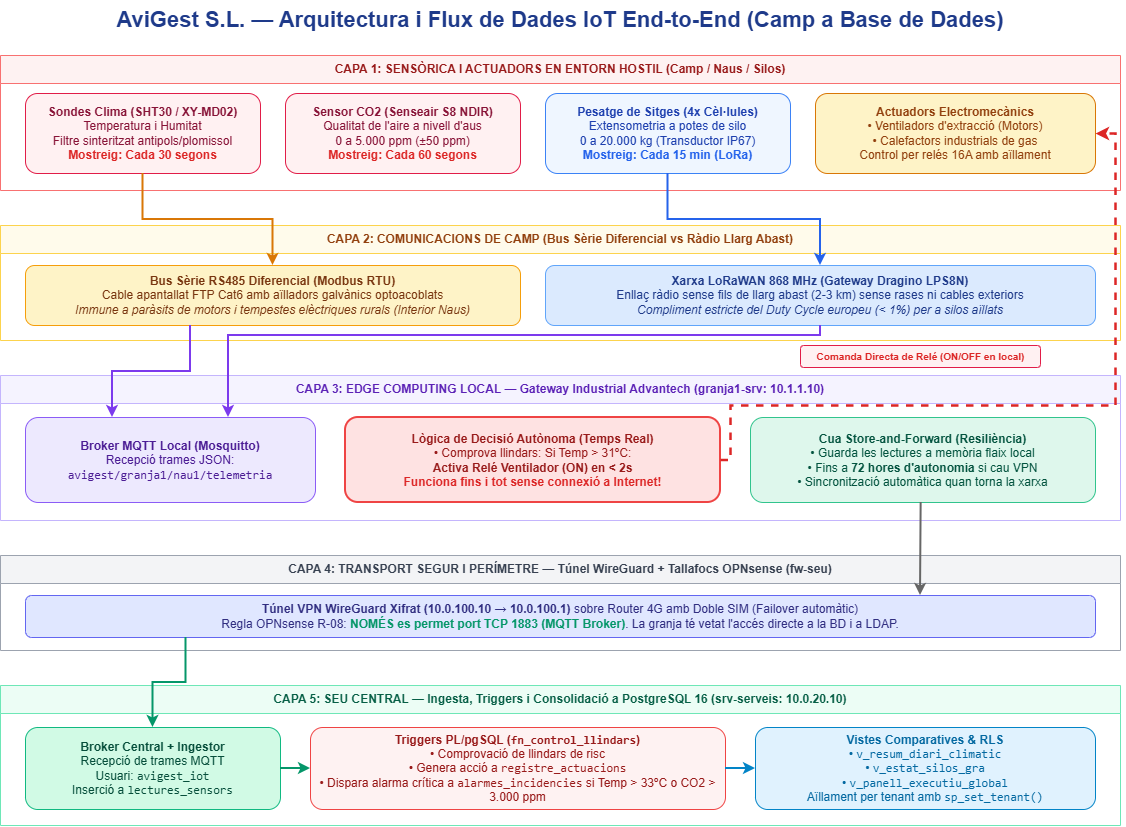

The diagram above was exported from draw.io. Its source (the exported page's mxGraphModel, read from the mxfile embedded in the PNG):
<mxGraphModel dx="1644" dy="864" grid="1" gridSize="10" guides="1" tooltips="1" connect="1" arrows="1" fold="1" page="1" pageScale="1" pageWidth="1200" pageHeight="980" background="#ffffff" math="0" shadow="0">
  <root>
    <mxCell id="0" />
    <mxCell id="1" parent="0" />
    <mxCell id="title-iot" parent="1" style="text;html=1;strokeColor=none;fillColor=none;align=center;verticalAlign=middle;whiteSpace=wrap;rounded=0;fontSize=22;fontStyle=1;fontColor=#1E3A8A;" value="AviGest S.L. — Arquitectura i Flux de Dades IoT End-to-End (Camp a Base de Dades)" vertex="1">
      <mxGeometry height="40" width="900" x="150" y="15" as="geometry" />
    </mxCell>
    <mxCell id="box-capa1" parent="1" style="swimlane;whiteSpace=wrap;html=1;fillColor=#FEF2F2;strokeColor=#F87171;fontStyle=1;fontColor=#991B1B;startSize=28;" value="CAPA 1: SENSÒRICA I ACTUADORS EN ENTORN HOSTIL (Camp / Naus / Silos)" vertex="1">
      <mxGeometry height="135" width="1120" x="40" y="70" as="geometry" />
    </mxCell>
    <mxCell id="iot-temp" parent="box-capa1" style="rounded=1;whiteSpace=wrap;html=1;fillColor=#FFF1F2;strokeColor=#E11D48;fontColor=#881337;" value="&lt;b&gt;Sondes Clima (SHT30 / XY-MD02)&lt;/b&gt;&lt;br&gt;Temperatura i Humitat&lt;br&gt;Filtre sinteritzat antipols/plomissol&lt;br&gt;&lt;font color=&quot;#DC2626&quot;&gt;&lt;b&gt;Mostreig: Cada 30 segons&lt;/b&gt;&lt;/font&gt;" vertex="1">
      <mxGeometry height="80" width="235" x="25" y="38" as="geometry" />
    </mxCell>
    <mxCell id="iot-co2" parent="box-capa1" style="rounded=1;whiteSpace=wrap;html=1;fillColor=#FFF1F2;strokeColor=#E11D48;fontColor=#881337;" value="&lt;b&gt;Sensor CO2 (Senseair S8 NDIR)&lt;/b&gt;&lt;br&gt;Qualitat de l'aire a nivell d'aus&lt;br&gt;0 a 5.000 ppm (±50 ppm)&lt;br&gt;&lt;font color=&quot;#DC2626&quot;&gt;&lt;b&gt;Mostreig: Cada 60 segons&lt;/b&gt;&lt;/font&gt;" vertex="1">
      <mxGeometry height="80" width="235" x="285" y="38" as="geometry" />
    </mxCell>
    <mxCell id="iot-silo" parent="box-capa1" style="rounded=1;whiteSpace=wrap;html=1;fillColor=#EFF6FF;strokeColor=#3B82F6;fontColor=#1E40AF;" value="&lt;b&gt;Pesatge de Sitges (4x Cèl·lules)&lt;/b&gt;&lt;br&gt;Extensometria a potes de silo&lt;br&gt;0 a 20.000 kg (Transductor IP67)&lt;br&gt;&lt;font color=&quot;#2563EB&quot;&gt;&lt;b&gt;Mostreig: Cada 15 min (LoRa)&lt;/b&gt;&lt;/font&gt;" vertex="1">
      <mxGeometry height="80" width="245" x="545" y="38" as="geometry" />
    </mxCell>
    <mxCell id="iot-actuadors" parent="box-capa1" style="rounded=1;whiteSpace=wrap;html=1;fillColor=#FEF3C7;strokeColor=#D97706;fontColor=#92400E;" value="&lt;b&gt;Actuadors Electromecànics&lt;/b&gt;&lt;br&gt;• Ventiladors d'extracció (Motors)&lt;br&gt;• Calefactors industrials de gas&lt;br&gt;Control per relés 16A amb aïllament" vertex="1">
      <mxGeometry height="80" width="280" x="815" y="38" as="geometry" />
    </mxCell>
    <mxCell id="box-capa2" parent="1" style="swimlane;whiteSpace=wrap;html=1;fillColor=#FFFBEB;strokeColor=#FCD34D;fontStyle=1;fontColor=#92400E;startSize=28;" value="CAPA 2: COMUNICACIONS DE CAMP (Bus Sèrie Diferencial vs Ràdio Llarg Abast)" vertex="1">
      <mxGeometry height="115" width="1120" x="40" y="240" as="geometry" />
    </mxCell>
    <mxCell id="comm-rs485" parent="box-capa2" style="rounded=1;whiteSpace=wrap;html=1;fillColor=#FEF3C7;strokeColor=#F59E0B;fontColor=#78350F;" value="&lt;b&gt;Bus Sèrie RS485 Diferencial (Modbus RTU)&lt;/b&gt;&lt;br&gt;Cable apantallat FTP Cat6 amb aïlladors galvànics optoacoblats&lt;br&gt;&lt;i&gt;Immune a paràsits de motors i tempestes elèctriques rurals (Interior Naus)&lt;/i&gt;" vertex="1">
      <mxGeometry height="60" width="495" x="25" y="40" as="geometry" />
    </mxCell>
    <mxCell id="comm-lora" parent="box-capa2" style="rounded=1;whiteSpace=wrap;html=1;fillColor=#DBEAFE;strokeColor=#60A5FA;fontColor=#1E3A8A;" value="&lt;b&gt;Xarxa LoRaWAN 868 MHz (Gateway Dragino LPS8N)&lt;/b&gt;&lt;br&gt;Enllaç ràdio sense fils de llarg abast (2-3 km) sense rases ni cables exteriors&lt;br&gt;&lt;i&gt;Compliment estricte del Duty Cycle europeu (&amp;lt; 1%) per a silos aïllats&lt;/i&gt;" vertex="1">
      <mxGeometry height="60" width="550" x="545" y="40" as="geometry" />
    </mxCell>
    <mxCell id="box-capa3" parent="1" style="swimlane;whiteSpace=wrap;html=1;fillColor=#F5F3FF;strokeColor=#C4B5FD;fontStyle=1;fontColor=#5B21B6;startSize=28;" value="CAPA 3: EDGE COMPUTING LOCAL — Gateway Industrial Advantech (granja1-srv: 10.1.1.10)" vertex="1">
      <mxGeometry height="145" width="1120" x="40" y="390" as="geometry" />
    </mxCell>
    <mxCell id="edge-broker" parent="box-capa3" style="rounded=1;whiteSpace=wrap;html=1;fillColor=#EDE9FE;strokeColor=#8B5CF6;fontColor=#4C1D95;" value="&lt;b&gt;Broker MQTT Local (Mosquitto)&lt;/b&gt;&lt;br&gt;Recepció trames JSON:&lt;br&gt;&lt;code&gt;avigest/granja1/nau1/telemetria&lt;/code&gt;" vertex="1">
      <mxGeometry height="85" width="290" x="25" y="42" as="geometry" />
    </mxCell>
    <mxCell id="edge-logic" parent="box-capa3" style="rounded=1;whiteSpace=wrap;html=1;fillColor=#FEE2E2;strokeColor=#EF4444;fontColor=#991B1B;strokeWidth=2;" value="&lt;b&gt;Lògica de Decisió Autònoma (Temps Real)&lt;/b&gt;&lt;br&gt;• Comprova llindars: Si Temp &amp;gt; 31ºC:&lt;br&gt;  &lt;b&gt;Activa Relé Ventilador (ON) en &amp;lt; 2s&lt;/b&gt;&lt;br&gt;&lt;font color=&quot;#DC2626&quot;&gt;&lt;b&gt;Funciona fins i tot sense connexió a Internet!&lt;/b&gt;&lt;/font&gt;" vertex="1">
      <mxGeometry height="85" width="375" x="345" y="42" as="geometry" />
    </mxCell>
    <mxCell id="edge-buffer" parent="box-capa3" style="rounded=1;whiteSpace=wrap;html=1;fillColor=#DEF7EC;strokeColor=#31C48D;fontColor=#03543F;" value="&lt;b&gt;Cua Store-and-Forward (Resiliència)&lt;/b&gt;&lt;br&gt;• Guarda les lectures a memòria flaix local&lt;br&gt;• Fins a &lt;b&gt;72 hores d'autonomia&lt;/b&gt; si cau VPN&lt;br&gt;• Sincronització automàtica quan torna la xarxa" vertex="1">
      <mxGeometry height="85" width="345" x="750" y="42" as="geometry" />
    </mxCell>
    <mxCell id="box-capa4" parent="1" style="swimlane;whiteSpace=wrap;html=1;fillColor=#F3F4F6;strokeColor=#9CA3AF;fontStyle=1;fontColor=#374151;startSize=28;" value="CAPA 4: TRANSPORT SEGUR I PERÍMETRE — Túnel WireGuard + Tallafocs OPNsense (fw-seu)" vertex="1">
      <mxGeometry height="95" width="1120" x="40" y="570" as="geometry" />
    </mxCell>
    <mxCell id="vpn-bar" parent="box-capa4" style="rounded=1;whiteSpace=wrap;html=1;fillColor=#E0E7FF;strokeColor=#6366F1;fontColor=#312E81;align=center;" value="&lt;b&gt;Túnel VPN WireGuard Xifrat (10.0.100.10 &amp;rarr; 10.0.100.1)&lt;/b&gt; sobre Router 4G amb Doble SIM (Failover automàtic)&lt;br&gt;Regla OPNsense R-08: &lt;font color=&quot;#059669&quot;&gt;&lt;b&gt;NOMÉS es permet port TCP 1883 (MQTT Broker)&lt;/b&gt;&lt;/font&gt;. La granja té vetat l'accés directe a la BD i a LDAP." vertex="1">
      <mxGeometry height="42" width="1070" x="25" y="40" as="geometry" />
    </mxCell>
    <mxCell id="box-capa5" parent="1" style="swimlane;whiteSpace=wrap;html=1;fillColor=#ECFDF5;strokeColor=#6EE7B7;fontStyle=1;fontColor=#065F46;startSize=28;" value="CAPA 5: SEU CENTRAL — Ingesta, Triggers i Consolidació a PostgreSQL 16 (srv-serveis: 10.0.20.10)" vertex="1">
      <mxGeometry height="140" width="1120" x="40" y="700" as="geometry" />
    </mxCell>
    <mxCell id="bd-ingest" parent="box-capa5" style="rounded=1;whiteSpace=wrap;html=1;fillColor=#D1FAE5;strokeColor=#10B981;fontColor=#064E3B;" value="&lt;b&gt;Broker Central + Ingestor&lt;/b&gt;&lt;br&gt;Recepció de trames MQTT&lt;br&gt;Usuari: &lt;code&gt;avigest_iot&lt;/code&gt;&lt;br&gt;Inserció a &lt;code&gt;lectures_sensors&lt;/code&gt;" vertex="1">
      <mxGeometry height="82" width="255" x="25" y="42" as="geometry" />
    </mxCell>
    <mxCell id="bd-triggers" parent="box-capa5" style="rounded=1;whiteSpace=wrap;html=1;fillColor=#FEF2F2;strokeColor=#EF4444;fontColor=#991B1B;" value="&lt;b&gt;Triggers PL/pgSQL (&lt;code&gt;fn_control_llindars&lt;/code&gt;)&lt;/b&gt;&lt;br&gt;• Comprovació de llindars de risc&lt;br&gt;• Genera acció a &lt;code&gt;registre_actuacions&lt;/code&gt;&lt;br&gt;• Dispara alarma crítica a &lt;code&gt;alarmes_incidencies&lt;/code&gt; si Temp &amp;gt; 33ºC o CO2 &amp;gt; 3.000 ppm" vertex="1">
      <mxGeometry height="82" width="415" x="310" y="42" as="geometry" />
    </mxCell>
    <mxCell id="bd-views" parent="box-capa5" style="rounded=1;whiteSpace=wrap;html=1;fillColor=#E0F2FE;strokeColor=#0284C7;fontColor=#0369A1;" value="&lt;b&gt;Vistes Comparatives &amp; RLS&lt;/b&gt;&lt;br&gt;• &lt;code&gt;v_resum_diari_climatic&lt;/code&gt;&lt;br&gt;• &lt;code&gt;v_estat_silos_gra&lt;/code&gt;&lt;br&gt;• &lt;code&gt;v_panell_executiu_global&lt;/code&gt;&lt;br&gt;Aïllament per tenant amb &lt;code&gt;sp_set_tenant()&lt;/code&gt;" vertex="1">
      <mxGeometry height="82" width="340" x="755" y="42" as="geometry" />
    </mxCell>
    <mxCell id="fletxa-1-2" edge="1" parent="1" source="iot-temp" style="edgeStyle=orthogonalEdgeStyle;rounded=0;orthogonalLoop=1;jettySize=auto;html=1;strokeWidth=2;strokeColor=#D97706;" target="comm-rs485">
      <mxGeometry relative="1" as="geometry" />
    </mxCell>
    <mxCell id="fletxa-silo-2" edge="1" parent="1" source="iot-silo" style="edgeStyle=orthogonalEdgeStyle;rounded=0;orthogonalLoop=1;jettySize=auto;html=1;strokeWidth=2;strokeColor=#2563EB;" target="comm-lora">
      <mxGeometry relative="1" as="geometry" />
    </mxCell>
    <mxCell id="fletxa-2-3" edge="1" parent="1" source="comm-rs485" style="edgeStyle=orthogonalEdgeStyle;rounded=0;orthogonalLoop=1;jettySize=auto;html=1;strokeWidth=2;strokeColor=#7C3AED;entryX=0.3;entryY=0;entryDx=0;entryDy=0;" target="edge-broker">
      <mxGeometry relative="1" as="geometry">
        <Array as="points">
          <mxPoint x="230" y="386" />
          <mxPoint x="152" y="386" />
        </Array>
      </mxGeometry>
    </mxCell>
    <mxCell id="fletxa-lora-3" edge="1" parent="1" source="comm-lora" style="edgeStyle=orthogonalEdgeStyle;rounded=0;orthogonalLoop=1;jettySize=auto;html=1;strokeWidth=2;strokeColor=#7C3AED;entryX=0.7;entryY=0;entryDx=0;entryDy=0;flowAnimation=0;" target="edge-broker">
      <mxGeometry relative="1" as="geometry">
        <Array as="points">
          <mxPoint x="860" y="350" />
          <mxPoint x="268" y="350" />
        </Array>
      </mxGeometry>
    </mxCell>
    <mxCell id="fletxa-edge-act" edge="1" parent="1" source="edge-logic" style="edgeStyle=orthogonalEdgeStyle;rounded=0;orthogonalLoop=1;jettySize=auto;html=1;strokeWidth=2.5;strokeColor=#DC2626;dashed=1;exitX=1;exitY=0.5;exitDx=0;exitDy=0;entryX=1;entryY=0.5;entryDx=0;entryDy=0;" target="iot-actuadors">
      <mxGeometry relative="1" x="0.0007" as="geometry">
        <Array as="points">
          <mxPoint x="770" y="474.5" />
          <mxPoint x="770" y="420" />
          <mxPoint x="1155" y="420" />
          <mxPoint x="1155" y="148" />
        </Array>
      </mxGeometry>
    </mxCell>
    <mxCell id="lbl-rele-edge" parent="1" style="text;html=1;align=center;verticalAlign=middle;resizable=0;points=[];fontSize=10;fontColor=#DC2626;fontStyle=1;fillColor=#FFF1F2;rounded=1;strokeColor=#E11D48;" value="Comanda Directa de Relé (ON/OFF en local)" vertex="1">
      <mxGeometry height="22" width="240" x="840" y="360" as="geometry" />
    </mxCell>
    <mxCell id="fletxa-4-5" edge="1" parent="1" source="vpn-bar" style="edgeStyle=orthogonalEdgeStyle;rounded=0;orthogonalLoop=1;jettySize=auto;html=1;strokeWidth=2;strokeColor=#059669;exitX=0.15;exitY=1;exitDx=0;exitDy=0;entryX=0.5;entryY=0;entryDx=0;entryDy=0;" target="bd-ingest">
      <mxGeometry relative="1" as="geometry" />
    </mxCell>
    <mxCell id="fletxa-5-trig" edge="1" parent="1" source="bd-ingest" style="edgeStyle=orthogonalEdgeStyle;rounded=0;orthogonalLoop=1;jettySize=auto;html=1;strokeWidth=2;strokeColor=#059669;" target="bd-triggers">
      <mxGeometry relative="1" as="geometry" />
    </mxCell>
    <mxCell id="fletxa-5-views" edge="1" parent="1" source="bd-triggers" style="edgeStyle=orthogonalEdgeStyle;rounded=0;orthogonalLoop=1;jettySize=auto;html=1;strokeWidth=2;strokeColor=#0284C7;" target="bd-views">
      <mxGeometry relative="1" as="geometry" />
    </mxCell>
    <mxCell id="4U0NLrGjoSj9tw5xn9RI-1" edge="1" parent="1" style="endArrow=classic;html=1;rounded=0;exitX=0.394;exitY=1.005;exitDx=0;exitDy=0;exitPerimeter=0;entryX=0.804;entryY=0.01;entryDx=0;entryDy=0;entryPerimeter=0;strokeColor=#666666;strokeWidth=2;align=center;verticalAlign=middle;fontFamily=Helvetica;fontSize=11;fontColor=default;labelBackgroundColor=default;fillColor=#f5f5f5;" value="">
      <mxGeometry height="50" relative="1" width="50" x="0.0105" as="geometry">
        <Array as="points" />
        <mxPoint x="960.6499999999999" y="516.995" as="sourcePoint" />
        <mxPoint x="959.9999999999998" y="609.9899999999999" as="targetPoint" />
      </mxGeometry>
    </mxCell>
  </root>
</mxGraphModel>